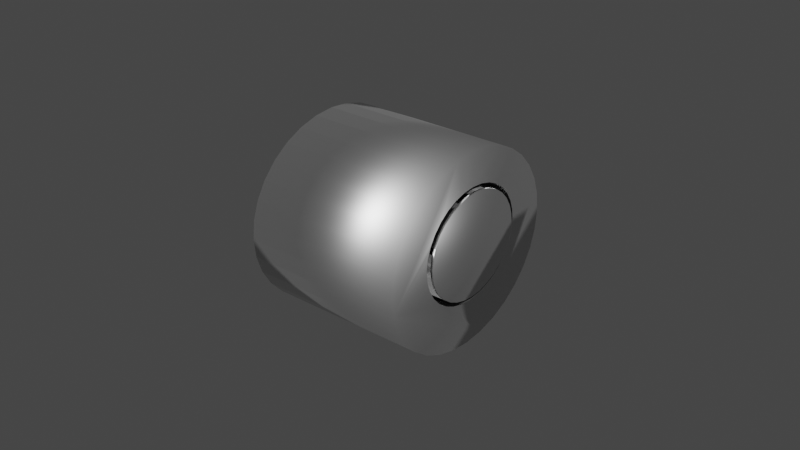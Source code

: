 # Source: oven_door_knob_1.blend  (saved by Blender 2.93.21; exported with 4.5.12 LTS)
import bpy
from mathutils import Matrix  # noqa: F401  (used for matrix-valued properties, if any)

bpy.ops.wm.read_factory_settings(use_empty=True)
scene = bpy.context.scene
scene.name = 'Scene'

# ---- collections
col_collection = bpy.data.collections.new('Collection'); scene.collection.children.link(col_collection)

# ---- materials (node trees are filled in below, after node groups)
mat_material_001 = bpy.data.materials.new('Material.001')
mat_material_001.use_transparent_shadow = False
mat_material_003 = bpy.data.materials.new('Material.003')
mat_material_003.use_transparent_shadow = False
mat_material_004 = bpy.data.materials.new('Material.004')
mat_material_004.use_transparent_shadow = False

# ---- material node trees
mat_material_001.use_nodes = True; mat_material_001.node_tree.nodes.clear()
_N = mat_material_001.node_tree.nodes; _L = mat_material_001.node_tree.links
n0 = _N.new('ShaderNodeBsdfPrincipled'); n0.name = 'Principled BSDF'; n0.location = (10, 300)
n0.distribution = 'GGX'
n0.subsurface_method = 'BURLEY'
n0.inputs[1].default_value = 1.0
n0.inputs[3].default_value = 1.45
n0.inputs[27].default_value = (0.0, 0.0, 0.0, 1.0)
n0.inputs[28].default_value = 1.0
n1 = _N.new('ShaderNodeOutputMaterial'); n1.name = 'Material Output'; n1.location = (300, 300)
_L.new(n0.outputs[0], n1.inputs[0])
n1.is_active_output = True
mat_material_003.use_nodes = True; mat_material_003.node_tree.nodes.clear()
_N = mat_material_003.node_tree.nodes; _L = mat_material_003.node_tree.links
n0 = _N.new('ShaderNodeBsdfPrincipled'); n0.name = 'Principled BSDF'; n0.location = (10, 300)
n0.distribution = 'GGX'
n0.subsurface_method = 'BURLEY'
n0.inputs[1].default_value = 1.0
n0.inputs[3].default_value = 1.45
n0.inputs[27].default_value = (0.0, 0.0, 0.0, 1.0)
n0.inputs[28].default_value = 1.0
n1 = _N.new('ShaderNodeOutputMaterial'); n1.name = 'Material Output'; n1.location = (300, 300)
_L.new(n0.outputs[0], n1.inputs[0])
n1.is_active_output = True
mat_material_004.use_nodes = True; mat_material_004.node_tree.nodes.clear()
_N = mat_material_004.node_tree.nodes; _L = mat_material_004.node_tree.links
n0 = _N.new('ShaderNodeBsdfPrincipled'); n0.name = 'Principled BSDF'; n0.location = (10, 300)
n0.distribution = 'GGX'
n0.subsurface_method = 'BURLEY'
n0.inputs[1].default_value = 1.0
n0.inputs[3].default_value = 1.45
n0.inputs[27].default_value = (0.0, 0.0, 0.0, 1.0)
n0.inputs[28].default_value = 1.0
n1 = _N.new('ShaderNodeOutputMaterial'); n1.name = 'Material Output'; n1.location = (300, 300)
_L.new(n0.outputs[0], n1.inputs[0])
n1.is_active_output = True

# ---- world
world_world = bpy.data.worlds.new('World'); scene.world = world_world
world_world.use_nodes = True; world_world.node_tree.nodes.clear()
_N = world_world.node_tree.nodes; _L = world_world.node_tree.links
n0 = _N.new('ShaderNodeOutputWorld'); n0.name = 'World Output'; n0.location = (300, 300)
n1 = _N.new('ShaderNodeBackground'); n1.name = 'Background'; n1.location = (10, 300)
n1.inputs[0].default_value = (0.05088, 0.05088, 0.05088, 1.0)
_L.new(n1.outputs[0], n0.inputs[0])
n0.is_active_output = True
world_world.color = (0.05088, 0.05088, 0.05088)
world_world.use_sun_shadow = False
world_world.sun_shadow_jitter_overblur = 0.0

# ---- meshes
me_cylinder_002 = bpy.data.meshes.new('Cylinder.002')
me_cylinder_002.from_pydata([(0.0, 1.0, -1.0), (0.0, 1.0, 1.0), (0.1951, 0.9808, -1.0), (0.1951, 0.9808, 1.0), (0.3827, 0.9239, -1.0), (0.3827, 0.9239, 1.0), (0.5556, 0.8315, -1.0), (0.5556, 0.8315, 1.0), (0.7071, 0.7071, -1.0), (0.7071, 0.7071, 1.0), (0.8315, 0.5556, -1.0), (0.8315, 0.5556, 1.0), (0.9239, 0.3827, -1.0), (0.9239, 0.3827, 1.0), (0.9808, 0.1951, -1.0), (0.9808, 0.1951, 1.0), (1.0, -4.371e-08, -1.0), (1.0, -4.371e-08, 1.0), (0.9808, -0.1951, -1.0), (0.9808, -0.1951, 1.0), (0.9239, -0.3827, -1.0), (0.9239, -0.3827, 1.0), (0.8315, -0.5556, -1.0), (0.8315, -0.5556, 1.0), (0.7071, -0.7071, -1.0), (0.7071, -0.7071, 1.0), (0.5556, -0.8315, -1.0), (0.5556, -0.8315, 1.0), (0.3827, -0.9239, -1.0), (0.3827, -0.9239, 1.0), (0.1951, -0.9808, -1.0), (0.1951, -0.9808, 1.0), (-8.742e-08, -1.0, -1.0), (-8.742e-08, -1.0, 1.0), (-0.1951, -0.9808, -1.0), (-0.1951, -0.9808, 1.0), (-0.3827, -0.9239, -1.0), (-0.3827, -0.9239, 1.0), (-0.5556, -0.8315, -1.0), (-0.5556, -0.8315, 1.0), (-0.7071, -0.7071, -1.0), (-0.7071, -0.7071, 1.0), (-0.8315, -0.5556, -1.0), (-0.8315, -0.5556, 1.0), (-0.9239, -0.3827, -1.0), (-0.9239, -0.3827, 1.0), (-0.9808, -0.1951, -1.0), (-0.9808, -0.1951, 1.0), (-1.0, 1.192e-08, -1.0), (-1.0, 1.192e-08, 1.0), (-0.9808, 0.1951, -1.0), (-0.9808, 0.1951, 1.0), (-0.9239, 0.3827, -1.0), (-0.9239, 0.3827, 1.0), (-0.8315, 0.5556, -1.0), (-0.8315, 0.5556, 1.0), (-0.7071, 0.7071, -1.0), (-0.7071, 0.7071, 1.0), (-0.5556, 0.8315, -1.0), (-0.5556, 0.8315, 1.0), (-0.3827, 0.9239, -1.0), (-0.3827, 0.9239, 1.0), (-0.1951, 0.9808, -1.0), (-0.1951, 0.9808, 1.0), (-0.05689, 0.6144, -0.8039), (-0.1723, 0.603, -0.8039), (-0.2834, 0.5693, -0.8039), (-0.3857, 0.5146, -0.8039), (-0.4754, 0.441, -0.8039), (-0.549, 0.3514, -0.8039), (-0.6037, 0.2491, -0.8039), (-0.6373, 0.138, -0.8039), (-0.6487, 0.02258, -0.8039), (-0.6373, -0.09288, -0.8039), (-0.6037, -0.2039, -0.8039), (-0.549, -0.3062, -0.8039), (-0.4754, -0.3959, -0.8039), (-0.3857, -0.4695, -0.8039), (-0.2834, -0.5242, -0.8039), (-0.1723, -0.5579, -0.8039), (-0.05689, -0.5692, -0.8039), (0.05856, -0.5579, -0.8039), (0.1696, -0.5242, -0.8039), (0.2719, -0.4695, -0.8039), (0.3616, -0.3959, -0.8039), (0.4352, -0.3062, -0.8039), (0.4899, -0.2039, -0.8039), (0.5235, -0.09288, -0.8039), (0.5349, 0.02258, -0.8039), (0.5235, 0.138, -0.8039), (0.4899, 0.2491, -0.8039), (0.4352, 0.3514, -0.8039), (0.3616, 0.441, -0.8039), (0.2719, 0.5146, -0.8039), (0.1696, 0.5693, -0.8039), (0.05856, 0.603, -0.8039), (-0.05689, 0.5667, -0.8039), (-0.163, 0.5562, -0.8039), (-0.2651, 0.5253, -0.8039), (-0.3592, 0.475, -0.8039), (-0.4416, 0.4073, -0.8039), (-0.5093, 0.3249, -0.8039), (-0.5596, 0.2308, -0.8039), (-0.5905, 0.1287, -0.8039), (-0.601, 0.02258, -0.8039), (-0.5905, -0.08357, -0.8039), (-0.5596, -0.1856, -0.8039), (-0.5093, -0.2797, -0.8039), (-0.4416, -0.3622, -0.8039), (-0.3592, -0.4298, -0.8039), (-0.2651, -0.4801, -0.8039), (-0.163, -0.5111, -0.8039), (-0.05689, -0.5215, -0.8039), (0.04926, -0.5111, -0.8039), (0.1513, -0.4801, -0.8039), (0.2454, -0.4298, -0.8039), (0.3279, -0.3622, -0.8039), (0.3955, -0.2797, -0.8039), (0.4458, -0.1856, -0.8039), (0.4768, -0.08357, -0.8039), (0.4872, 0.02258, -0.8039), (0.4768, 0.1287, -0.8039), (0.4458, 0.2308, -0.8039), (0.3955, 0.3249, -0.8039), (0.3279, 0.4073, -0.8039), (0.2454, 0.475, -0.8039), (0.1513, 0.5253, -0.8039), (0.04926, 0.5562, -0.8039), (0.4352, -0.3062, 1.0), (-0.549, -0.3062, 1.0), (0.4768, 0.1287, 1.0), (-0.4754, -0.3959, 1.0), (-0.163, -0.5111, 1.0), (0.05856, 0.603, 1.0), (-0.05689, 0.6144, 1.0), (-0.2495, -0.4849, 1.0), (-0.2651, -0.4801, 1.0), (-0.5596, 0.2308, 1.0), (-0.549, 0.3514, 1.0), (-0.5093, 0.3249, 1.0), (0.2719, -0.4695, 1.0), (-0.6037, 0.2491, 1.0), (0.3616, -0.3959, 1.0), (-0.05689, 0.5667, 1.0), (0.3955, 0.3249, 1.0), (0.04926, 0.5562, 1.0), (0.4458, 0.2308, 1.0), (-0.3592, -0.4298, 1.0), (0.4899, 0.2491, 1.0), (-0.163, 0.5562, 1.0), (0.1696, -0.5242, 1.0), (0.4352, 0.3514, 1.0), (-0.1723, 0.603, 1.0), (-0.6373, 0.138, 1.0), (-0.4416, -0.3622, 1.0), (0.4458, -0.1856, 1.0), (0.3279, 0.4073, 1.0), (0.05856, -0.5579, 1.0), (0.3955, -0.2797, 1.0), (-0.2633, -0.5303, 1.0), (-0.1723, -0.5579, 1.0), (-0.05689, -0.5215, 1.0), (-0.05689, -0.5692, 1.0), (0.06487, 0.5515, 1.0), (0.07865, 0.5969, 1.0), (0.3616, 0.441, 1.0), (0.04926, -0.5111, 1.0), (-0.2651, 0.5253, 1.0), (-0.5093, -0.2797, 1.0), (0.1696, 0.5693, 1.0), (0.1513, 0.5253, 1.0), (0.1513, -0.4801, 1.0), (0.2454, -0.4298, 1.0), (0.2719, 0.5146, 1.0), (0.2454, 0.475, 1.0), (-0.2834, 0.5693, 1.0), (0.3279, -0.3622, 1.0), (-0.6487, 0.02258, 1.0), (0.4768, -0.08357, 1.0), (0.4872, 0.02258, 1.0), (0.5349, 0.02258, 1.0), (0.5235, 0.138, 1.0), (0.4899, -0.2039, 1.0), (0.5235, -0.09288, 1.0), (-0.5596, -0.1856, 1.0), (-0.3592, 0.475, 1.0), (-0.5905, -0.08357, 1.0), (-0.3857, 0.5146, 1.0), (-0.6373, -0.09288, 1.0), (-0.2834, -0.5242, 1.0), (-0.4416, 0.4073, 1.0), (-0.601, 0.02258, 1.0), (-0.3857, -0.4695, 1.0), (-0.4754, 0.441, 1.0), (-0.6037, -0.2039, 1.0), (-0.5905, 0.1287, 1.0), (-0.5596, 0.2308, 1.031), (-0.5093, 0.3249, 1.031), (-0.163, -0.5111, 1.031), (-0.2495, -0.4849, 1.031), (0.3955, 0.3249, 1.031), (0.4458, 0.2308, 1.031), (-0.2651, -0.4801, 1.031), (-0.3592, -0.4298, 1.031), (0.3279, 0.4073, 1.031), (-0.05689, -0.5215, 1.031), (0.2454, 0.475, 1.031), (0.2454, -0.4298, 1.031), (0.3279, -0.3622, 1.031), (-0.5093, -0.2797, 1.031), (-0.5596, -0.1856, 1.031), (-0.5905, -0.08357, 1.031), (-0.601, 0.02258, 1.031), (-0.5905, 0.1287, 1.031), (0.4458, -0.1856, 1.031), (0.4768, -0.08357, 1.031), (0.04926, 0.5562, 1.031), (0.06487, 0.5515, 1.031), (0.04926, -0.5111, 1.031), (-0.163, 0.5562, 1.031), (-0.2651, 0.5253, 1.031), (-0.3592, 0.475, 1.031), (-0.4416, 0.4073, 1.031), (0.4768, 0.1287, 1.031), (-0.4416, -0.3622, 1.031), (0.1513, -0.4801, 1.031), (0.1513, 0.5253, 1.031), (0.3955, -0.2797, 1.031), (0.4872, 0.02258, 1.031), (-0.05689, 0.5667, 1.031)], [(135, 159), (163, 164)], [(0, 1, 3, 2), (2, 3, 5, 4), (4, 5, 7, 6), (6, 7, 9, 8), (8, 9, 11, 10), (10, 11, 13, 12), (12, 13, 15, 14), (14, 15, 17, 16), (16, 17, 19, 18), (18, 19, 21, 20), (20, 21, 23, 22), (22, 23, 25, 24), (24, 25, 27, 26), (26, 27, 29, 28), (28, 29, 31, 30), (30, 31, 33, 32), (32, 33, 35, 34), (34, 35, 37, 36), (36, 37, 39, 38), (38, 39, 41, 40), (40, 41, 43, 42), (42, 43, 45, 44), (44, 45, 47, 46), (46, 47, 49, 48), (48, 49, 51, 50), (50, 51, 53, 52), (52, 53, 55, 54), (54, 55, 57, 56), (56, 57, 59, 58), (58, 59, 61, 60), (141, 53, 51, 49, 47, 188, 177, 153), (188, 47, 45, 43, 41, 39, 37, 35, 33, 31, 29, 27, 25, 23, 21, 19, 17, 15, 13, 11, 9, 7, 5, 3, 1, 63, 61, 59, 57, 55, 53, 141, 138, 193, 187, 175, 152, 134, 133, 164, 169, 173, 165, 151, 148, 181, 180, 183, 182, 128, 142, 140, 150, 157, 162, 160, 159, 189, 192, 131, 129, 194), (190, 139, 197, 222), (60, 61, 63, 62), (62, 63, 1, 0), (2, 4, 6, 8, 10, 12, 14, 16, 18, 20, 22, 24, 26, 28, 30, 32, 34, 36, 38, 40, 42, 44, 46, 48, 50, 52, 54, 56, 58, 60, 62, 0), (117, 116, 176, 158), (181, 89, 90, 148), (116, 115, 172, 176), (180, 88, 89, 181), (115, 114, 171, 172), (183, 87, 88, 180), (114, 113, 166, 171), (182, 86, 87, 183), (113, 112, 161, 166), (128, 85, 86, 182), (112, 111, 132, 161), (142, 84, 85, 128), (111, 110, 136, 135, 132), (140, 83, 84, 142), (110, 109, 147, 136), (150, 82, 83, 140), (109, 108, 154, 147), (157, 81, 82, 150), (154, 108, 107, 168), (162, 80, 81, 157), (168, 107, 106, 184), (160, 79, 80, 162), (184, 106, 105, 186), (189, 78, 79, 160, 159), (186, 105, 104, 191), (192, 77, 78, 189), (191, 104, 103, 195), (131, 76, 77, 192), (195, 103, 102, 137), (75, 76, 131, 129), (137, 102, 101, 139), (143, 96, 127, 145), (148, 90, 91, 151), (64, 65, 152, 134), (118, 117, 158, 155), (151, 91, 92, 165), (65, 66, 175, 152), (119, 118, 155, 178), (92, 93, 173, 165), (66, 67, 187, 175), (120, 119, 178, 179), (93, 94, 169, 173), (67, 68, 193, 187), (121, 120, 179, 130), (94, 95, 133, 164, 169), (68, 69, 138, 193), (122, 121, 130, 146), (95, 64, 134, 133), (69, 70, 141, 138), (123, 122, 146, 144), (149, 97, 96, 143), (70, 71, 153, 141), (124, 123, 144, 156), (167, 98, 97, 149), (71, 72, 177, 153), (174, 125, 124, 156), (185, 99, 98, 167), (72, 73, 188, 177), (170, 126, 125, 174), (190, 100, 99, 185), (73, 74, 194, 188), (145, 127, 126, 170, 163), (139, 101, 100, 190), (74, 75, 129, 194), (202, 199, 198, 205, 218, 225, 207, 208, 227, 214, 215, 228, 223, 201, 200, 204, 206, 226, 217, 216, 229, 219, 220, 221, 222, 197, 196, 213, 212, 211, 210, 209, 224, 203), (186, 184, 210, 211), (191, 186, 211, 212), (168, 154, 224, 209), (136, 135, 199, 202), (156, 174, 206, 204), (135, 132, 198, 199), (170, 163, 217, 226), (166, 171, 225, 218), (185, 190, 222, 221), (195, 191, 212, 213), (139, 137, 196, 197), (163, 145, 216, 217), (172, 176, 208, 207), (171, 172, 207, 225), (155, 178, 215, 214), (174, 170, 226, 206), (145, 143, 229, 216), (146, 144, 200, 201), (143, 149, 219, 229), (161, 166, 218, 205), (147, 136, 202, 203), (176, 158, 227, 208), (137, 195, 213, 196), (178, 179, 228, 215), (130, 146, 201, 223), (149, 167, 220, 219), (167, 185, 221, 220), (179, 130, 223, 228), (154, 147, 203, 224), (144, 156, 204, 200), (158, 155, 214, 227), (184, 168, 209, 210), (132, 161, 205, 198)])
me_cylinder_002.polygons.foreach_set('use_smooth', [True] * 134)
_uv = me_cylinder_002.uv_layers.new(name='UVMap')
_uv.uv.foreach_set('vector', [1.0, 0.5, 1.0, 1.0, 0.9688, 1.0, 0.9688, 0.5, 0.9688, 0.5, 0.9688, 1.0, 0.9375, 1.0, 0.9375, 0.5, 0.9375, 0.5, 0.9375, 1.0, 0.9062, 1.0, 0.9062, 0.5, 0.9062, 0.5, 0.9062, 1.0, 0.875, 1.0, 0.875, 0.5, 0.875, 0.5, 0.875, 1.0, 0.8438, 1.0, 0.8438, 0.5, 0.8438, 0.5, 0.8438, 1.0, 0.8125, 1.0, 0.8125, 0.5, 0.8125, 0.5, 0.8125, 1.0, 0.7812, 1.0, 0.7812, 0.5, 0.7812, 0.5, 0.7812, 1.0, 0.75, 1.0, 0.75, 0.5, 0.75, 0.5, 0.75, 1.0, 0.7188, 1.0, 0.7188, 0.5, 0.7188, 0.5, 0.7188, 1.0, 0.6875, 1.0, 0.6875, 0.5, 0.6875, 0.5, 0.6875, 1.0, 0.6562, 1.0, 0.6562, 0.5, 0.6562, 0.5, 0.6562, 1.0, 0.625, 1.0, 0.625, 0.5, 0.625, 0.5, 0.625, 1.0, 0.5938, 1.0, 0.5938, 0.5, 0.5938, 0.5, 0.5938, 1.0, 0.5625, 1.0, 0.5625, 0.5, 0.5625, 0.5, 0.5625, 1.0, 0.5312, 1.0, 0.5312, 0.5, 0.5312, 0.5, 0.5312, 1.0, 0.5, 1.0, 0.5, 0.5, 0.5, 0.5, 0.5, 1.0, 0.4688, 1.0, 0.4688, 0.5, 0.4688, 0.5, 0.4688, 1.0, 0.4375, 1.0, 0.4375, 0.5, 0.4375, 0.5, 0.4375, 1.0, 0.4062, 1.0, 0.4062, 0.5, 0.4062, 0.5, 0.4062, 1.0, 0.375, 1.0, 0.375, 0.5, 0.375, 0.5, 0.375, 1.0, 0.3438, 1.0, 0.3438, 0.5, 0.3438, 0.5, 0.3438, 1.0, 0.3125, 1.0, 0.3125, 0.5, 0.3125, 0.5, 0.3125, 1.0, 0.2812, 1.0, 0.2812, 0.5, 0.2812, 0.5, 0.2812, 1.0, 0.25, 1.0, 0.25, 0.5, 0.25, 0.5, 0.25, 1.0, 0.2188, 1.0, 0.2188, 0.5, 0.2188, 0.5, 0.2188, 1.0, 0.1875, 1.0, 0.1875, 0.5, 0.1875, 0.5, 0.1875, 1.0, 0.1562, 1.0, 0.1562, 0.5, 0.1562, 0.5, 0.1562, 1.0, 0.125, 1.0, 0.125, 0.5, 0.125, 0.5, 0.125, 1.0, 0.09375, 1.0, 0.09375, 0.5, 0.09375, 0.5, 0.09375, 1.0, 0.0625, 1.0, 0.0625, 0.5, 0.1051, 0.3098, 0.02827, 0.3418, 0.01461, 0.2968, 0.01, 0.25, 0.01461, 0.2032, 0.09704, 0.2277, 0.09431, 0.2554, 0.09704, 0.2831, 0.09704, 0.2277, 0.01461, 0.2032, 0.02827, 0.1582, 0.05045, 0.1167, 0.08029, 0.08029, 0.1167, 0.05045, 0.1582, 0.02827, 0.2032, 0.01461, 0.25, 0.01, 0.2968, 0.01461, 0.3418, 0.02827, 0.3833, 0.05045, 0.4197, 0.08029, 0.4496, 0.1167, 0.4717, 0.1582, 0.4854, 0.2032, 0.49, 0.25, 0.4854, 0.2968, 0.4717, 0.3418, 0.4496, 0.3833, 0.4197, 0.4197, 0.3833, 0.4496, 0.3418, 0.4717, 0.2968, 0.4854, 0.25, 0.49, 0.2032, 0.4854, 0.1582, 0.4717, 0.1167, 0.4496, 0.08029, 0.4197, 0.05045, 0.3833, 0.02827, 0.3418, 0.1051, 0.3098, 0.1182, 0.3343, 0.1359, 0.3559, 0.1574, 0.3735, 0.182, 0.3866, 0.2086, 0.3947, 0.2363, 0.3975, 0.2641, 0.3947, 0.2689, 0.3933, 0.2907, 0.3866, 0.3153, 0.3735, 0.3368, 0.3559, 0.3544, 0.3343, 0.3676, 0.3098, 0.3757, 0.2831, 0.3784, 0.2554, 0.3757, 0.2277, 0.3676, 0.2011, 0.3544, 0.1765, 0.3368, 0.155, 0.3153, 0.1373, 0.2907, 0.1242, 0.2641, 0.1161, 0.2363, 0.1134, 0.2086, 0.1161, 0.1868, 0.1227, 0.182, 0.1242, 0.1574, 0.1373, 0.1359, 0.155, 0.1182, 0.1765, 0.1051, 0.2011, 0.0, 0.0, 0.0, 0.0, 0.0, 0.0, 0.0, 0.0, 0.0625, 0.5, 0.0625, 1.0, 0.03125, 1.0, 0.03125, 0.5, 0.03125, 0.5, 0.03125, 1.0, 0.0, 1.0, 0.0, 0.5, 0.7968, 0.4854, 0.8418, 0.4717, 0.8833, 0.4496, 0.9197, 0.4197, 0.9496, 0.3833, 0.9717, 0.3418, 0.9854, 0.2968, 0.99, 0.25, 0.9854, 0.2032, 0.9717, 0.1582, 0.9496, 0.1167, 0.9197, 0.08029, 0.8833, 0.05045, 0.8418, 0.02827, 0.7968, 0.01461, 0.75, 0.01, 0.7032, 0.01461, 0.6582, 0.02827, 0.6167, 0.05045, 0.5803, 0.08029, 0.5504, 0.1167, 0.5283, 0.1582, 0.5146, 0.2032, 0.51, 0.25, 0.5146, 0.2968, 0.5283, 0.3418, 0.5504, 0.3833, 0.5803, 0.4197, 0.6167, 0.4496, 0.6582, 0.4717, 0.7032, 0.4854, 0.75, 0.49, 0.0, 0.0, 0.0, 0.0, 0.0, 0.0, 0.0, 0.0, 0.0, 0.0, 0.0, 0.0, 0.0, 0.0, 0.0, 0.0, 0.0, 0.0, 0.0, 0.0, 0.0, 0.0, 0.0, 0.0, 0.0, 0.0, 0.0, 0.0, 0.0, 0.0, 0.0, 0.0, 0.0, 0.0, 0.0, 0.0, 0.0, 0.0, 0.0, 0.0, 0.0, 0.0, 0.0, 0.0, 0.0, 0.0, 0.0, 0.0, 0.0, 0.0, 0.0, 0.0, 0.0, 0.0, 0.0, 0.0, 0.0, 0.0, 0.0, 0.0, 0.0, 0.0, 0.0, 0.0, 0.0, 0.0, 0.0, 0.0, 0.0, 0.0, 0.0, 0.0, 0.0, 0.0, 0.0, 0.0, 0.0, 0.0, 0.0, 0.0, 0.0, 0.0, 0.0, 0.0, 0.0, 0.0, 0.0, 0.0, 0.0, 0.0, 0.0, 0.0, 0.0, 0.0, 0.0, 0.0, 0.0, 0.0, 0.0, 0.0, 0.0, 0.0, 0.0, 0.0, 0.0, 0.0, 0.0, 0.0, 0.0, 0.0, 0.0, 0.0, 0.0, 0.0, 0.0, 0.0, 0.0, 0.0, 0.0, 0.0, 0.0, 0.0, 0.0, 0.0, 0.0, 0.0, 0.0, 0.0, 0.0, 0.0, 0.0, 0.0, 0.0, 0.0, 0.0, 0.0, 0.0, 0.0, 0.0, 0.0, 0.0, 0.0, 0.0, 0.0, 0.0, 0.0, 0.0, 0.0, 0.0, 0.0, 0.0, 0.0, 0.0, 0.0, 0.0, 0.0, 0.0, 0.0, 0.0, 0.0, 0.0, 0.0, 0.0, 0.0, 0.0, 0.0, 0.0, 0.0, 0.0, 0.0, 0.0, 0.0, 0.0, 0.0, 0.0, 0.0, 0.0, 0.0, 0.0, 0.0, 0.0, 0.0, 0.0, 0.0, 0.0, 0.0, 0.0, 0.0, 0.0, 0.0, 0.0, 0.0, 0.0, 0.0, 0.0, 0.0, 0.0, 0.0, 0.0, 0.0, 0.0, 0.0, 0.0, 0.0, 0.0, 0.0, 0.0, 0.0, 0.0, 0.0, 0.0, 0.0, 0.0, 0.0, 0.0, 0.0, 0.0, 0.0, 0.0, 0.0, 0.0, 0.0, 0.0, 0.0, 0.0, 0.0, 0.0, 0.0, 0.0, 0.0, 0.0, 0.0, 0.0, 0.0, 0.0, 0.0, 0.0, 0.0, 0.0, 0.0, 0.0, 0.0, 0.0, 0.0, 0.0, 0.0, 0.0, 0.0, 0.0, 0.0, 0.0, 0.0, 0.0, 0.0, 0.0, 0.0, 0.0, 0.0, 0.0, 0.0, 0.0, 0.0, 0.0, 0.0, 0.0, 0.0, 0.0, 0.0, 0.0, 0.0, 0.0, 0.0, 0.0, 0.0, 0.0, 0.0, 0.0, 0.0, 0.0, 0.0, 0.0, 0.0, 0.0, 0.0, 0.0, 0.0, 0.0, 0.0, 0.0, 0.0, 0.0, 0.0, 0.0, 0.0, 0.0, 0.0, 0.0, 0.0, 0.0, 0.0, 0.0, 0.0, 0.0, 0.0, 0.0, 0.0, 0.0, 0.0, 0.0, 0.0, 0.0, 0.0, 0.0, 0.0, 0.0, 0.0, 0.0, 0.0, 0.0, 0.0, 0.0, 0.0, 0.0, 0.0, 0.0, 0.0, 0.0, 0.0, 0.0, 0.0, 0.0, 0.0, 0.0, 0.0, 0.0, 0.0, 0.0, 0.0, 0.0, 0.0, 0.0, 0.0, 0.0, 0.0, 0.0, 0.0, 0.0, 0.0, 0.0, 0.0, 0.0, 0.0, 0.0, 0.0, 0.0, 0.0, 0.0, 0.0, 0.0, 0.0, 0.0, 0.0, 0.0, 0.0, 0.0, 0.0, 0.0, 0.0, 0.0, 0.0, 0.0, 0.0, 0.0, 0.0, 0.0, 0.0, 0.0, 0.0, 0.0, 0.0, 0.0, 0.0, 0.0, 0.0, 0.0, 0.0, 0.0, 0.0, 0.0, 0.0, 0.0, 0.0, 0.0, 0.0, 0.0, 0.0, 0.0, 0.0, 0.0, 0.0, 0.0, 0.0, 0.0, 0.0, 0.0, 0.0, 0.0, 0.0, 0.0, 0.0, 0.0, 0.0, 0.0, 0.0, 0.0, 0.0, 0.0, 0.0, 0.0, 0.0, 0.0, 0.0, 0.0, 0.0, 0.0, 0.0, 0.0, 0.0, 0.0, 0.0, 0.0, 0.0, 0.0, 0.0, 0.0, 0.0, 0.0, 0.0, 0.0, 0.0, 0.0, 0.0, 0.0, 0.0, 0.0, 0.0, 0.0, 0.0, 0.0, 0.0, 0.0, 0.0, 0.0, 0.0, 0.0, 0.0, 0.0, 0.0, 0.0, 0.0, 0.0, 0.0, 0.0, 0.0, 0.0, 0.0, 0.0, 0.0, 0.0, 0.0, 0.0, 0.0, 0.0, 0.0, 0.0, 0.0, 0.0, 0.0, 0.0, 0.0, 0.0, 0.0, 0.0, 0.0, 0.0, 0.0, 0.0, 0.0, 0.0, 0.0, 0.0, 0.0, 0.0, 0.0, 0.0, 0.0, 0.0, 0.0, 0.0, 0.0, 0.0, 0.0, 0.0, 0.0, 0.0, 0.0, 0.0, 0.0, 0.0, 0.0, 0.0, 0.0, 0.0, 0.0, 0.0, 0.0, 0.0, 0.0, 0.0, 0.0, 0.1864, 0.1348, 0.1901, 0.1336, 0.2109, 0.1273, 0.2363, 0.1248, 0.2618, 0.1273, 0.2863, 0.1348, 0.3089, 0.1468, 0.3287, 0.1631, 0.3449, 0.1829, 0.357, 0.2054, 0.3644, 0.2299, 0.3669, 0.2554, 0.3644, 0.2809, 0.357, 0.3054, 0.3449, 0.328, 0.3287, 0.3478, 0.3089, 0.364, 0.2863, 0.3761, 0.2656, 0.3824, 0.2618, 0.3835, 0.2363, 0.386, 0.2109, 0.3835, 0.1864, 0.3761, 0.1638, 0.364, 0.144, 0.3478, 0.1278, 0.328, 0.1157, 0.3054, 0.1083, 0.2809, 0.1058, 0.2554, 0.1083, 0.2299, 0.1157, 0.2054, 0.1278, 0.1829, 0.144, 0.1631, 0.1638, 0.1468, 0.0, 0.0, 0.0, 0.0, 0.0, 0.0, 0.0, 0.0, 0.0, 0.0, 0.0, 0.0, 0.0, 0.0, 0.0, 0.0, 0.0, 0.0, 0.0, 0.0, 0.0, 0.0, 0.0, 0.0, 0.0, 0.0, 0.0, 0.0, 0.0, 0.0, 0.0, 0.0, 0.0, 0.0, 0.0, 0.0, 0.0, 0.0, 0.0, 0.0, 0.0, 0.0, 0.0, 0.0, 0.0, 0.0, 0.0, 0.0, 0.0, 0.0, 0.0, 0.0, 0.0, 0.0, 0.0, 0.0, 0.0, 0.0, 0.0, 0.0, 0.0, 0.0, 0.0, 0.0, 0.0, 0.0, 0.0, 0.0, 0.0, 0.0, 0.0, 0.0, 0.0, 0.0, 0.0, 0.0, 0.0, 0.0, 0.0, 0.0, 0.0, 0.0, 0.0, 0.0, 0.0, 0.0, 0.0, 0.0, 0.0, 0.0, 0.0, 0.0, 0.0, 0.0, 0.0, 0.0, 0.0, 0.0, 0.0, 0.0, 0.0, 0.0, 0.0, 0.0, 0.0, 0.0, 0.0, 0.0, 0.0, 0.0, 0.0, 0.0, 0.0, 0.0, 0.0, 0.0, 0.0, 0.0, 0.0, 0.0, 0.0, 0.0, 0.0, 0.0, 0.0, 0.0, 0.0, 0.0, 0.0, 0.0, 0.0, 0.0, 0.0, 0.0, 0.0, 0.0, 0.0, 0.0, 0.0, 0.0, 0.0, 0.0, 0.0, 0.0, 0.0, 0.0, 0.0, 0.0, 0.0, 0.0, 0.0, 0.0, 0.0, 0.0, 0.0, 0.0, 0.0, 0.0, 0.0, 0.0, 0.0, 0.0, 0.0, 0.0, 0.0, 0.0, 0.0, 0.0, 0.0, 0.0, 0.0, 0.0, 0.0, 0.0, 0.0, 0.0, 0.0, 0.0, 0.0, 0.0, 0.0, 0.0, 0.0, 0.0, 0.0, 0.0, 0.0, 0.0, 0.0, 0.0, 0.0, 0.0, 0.0, 0.0, 0.0, 0.0, 0.0, 0.0, 0.0, 0.0, 0.0, 0.0, 0.0, 0.0, 0.0, 0.0, 0.0, 0.0, 0.0, 0.0, 0.0, 0.0, 0.0, 0.0, 0.0, 0.0, 0.0, 0.0, 0.0, 0.0, 0.0, 0.0, 0.0, 0.0, 0.0, 0.0, 0.0, 0.0, 0.0, 0.0, 0.0, 0.0, 0.0, 0.0, 0.0, 0.0, 0.0, 0.0, 0.0, 0.0, 0.0, 0.0, 0.0, 0.0, 0.0, 0.0, 0.0, 0.0, 0.0, 0.0, 0.0, 0.0, 0.0, 0.0, 0.0, 0.0, 0.0, 0.0, 0.0, 0.0, 0.0, 0.0, 0.0, 0.0])
me_cylinder_002.materials.append(mat_material_001)
me_cylinder_002.materials.append(mat_material_003)
me_cylinder_002.materials.append(mat_material_004)
me_cylinder_002.use_remesh_fix_poles = True
me_cylinder_002.use_remesh_preserve_attributes = False
me_cylinder_002.update()

# ---- objects
ob_door_knob = bpy.data.objects.new('DOOR KNOB', me_cylinder_002)

# ---- transforms, parenting, visibility, modifiers, constraints
ob_door_knob.location = (0.5215, -0.2248, 0.7091)
ob_door_knob.rotation_euler = (0.0, 1.571, 0.0)
ob_door_knob.scale = (0.03021, 0.03383, 0.02571)

# ---- collection membership
col_collection.objects.link(ob_door_knob)

# ---- scene / render settings (as saved in the file)
scene.frame_start = 1; scene.frame_end = 250; scene.frame_set(1)
scene.render.engine = 'BLENDER_EEVEE_NEXT'
scene.cycles.use_denoising = False
scene.cycles.samples = 128
scene.cycles.sampling_pattern = 'TABULATED_SOBOL'
scene.cycles.use_adaptive_sampling = False
scene.cycles.use_light_tree = False
scene.view_settings.view_transform = 'Filmic'
bpy.context.view_layer.update()

# ---- added for rendering (the .blend has no active camera and no usable light): camera, sun
cam_auto = bpy.data.cameras.new('AutoCamera')
cam_auto.lens = 50.0
cam_auto.sensor_width = 36.0
cam_auto.clip_end = 1000.0
ob_auto_camera = bpy.data.objects.new('AutoCamera', cam_auto)
scene.collection.objects.link(ob_auto_camera)
ob_auto_camera.location = (0.706943, -0.446863, 0.857104)
ob_auto_camera.rotation_euler = (1.09748, -7.21219e-08, 0.694738)
scene.camera = ob_auto_camera
light_auto_sun = bpy.data.lights.new('AutoSun', 'SUN')
light_auto_sun.energy = 3.0
light_auto_sun.angle = 0.0523599
ob_auto_sun = bpy.data.objects.new('AutoSun', light_auto_sun)
scene.collection.objects.link(ob_auto_sun)
ob_auto_sun.rotation_euler = (0.872665, 0.174533, 0.523599)
bpy.context.view_layer.update()
